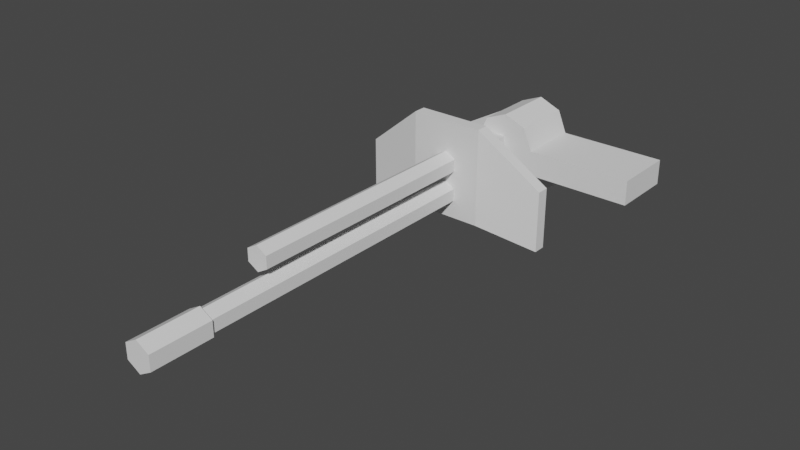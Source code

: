 # Source: howitzer.blend  (saved by Blender 3.6.11; exported with 4.5.12 LTS)
import bpy
from mathutils import Matrix  # noqa: F401  (used for matrix-valued properties, if any)

bpy.ops.wm.read_factory_settings(use_empty=True)
scene = bpy.context.scene
scene.name = 'Scene'

# ---- world
world_world = bpy.data.worlds.new('World'); scene.world = world_world
world_world.use_nodes = True; world_world.node_tree.nodes.clear()
_N = world_world.node_tree.nodes; _L = world_world.node_tree.links
n0 = _N.new('ShaderNodeOutputWorld'); n0.name = 'World Output'; n0.location = (300, 300)
n1 = _N.new('ShaderNodeBackground'); n1.name = 'Background'; n1.location = (10, 300)
n1.inputs[0].default_value = (0.05088, 0.05088, 0.05088, 1.0)
_L.new(n1.outputs[0], n0.inputs[0])
n0.is_active_output = True
world_world.color = (0.05088, 0.05088, 0.05088)
world_world.use_sun_shadow = False
world_world.sun_shadow_jitter_overblur = 0.0

# ---- meshes
me_cylinder = bpy.data.meshes.new('Cylinder')
me_cylinder.from_pydata([(0.0, 0.1, -1.5), (0.0, 0.125, 1.0), (0.0, 0.1, 1.0), (0.0, 0.125, 1.5), (0.0866, 0.05, -1.5), (0.1083, 0.0625, 1.0), (0.0866, 0.05, 1.0), (0.1083, 0.0625, 1.5), (0.0866, -0.05, -1.5), (0.1083, -0.0625, 1.0), (0.0866, -0.05, 1.0), (0.1083, -0.0625, 1.5), (0.0, -0.1, -1.5), (0.0, -0.125, 1.0), (0.0, -0.1, 1.0), (0.0, -0.125, 1.5), (-0.0866, -0.05, -1.5), (-0.1083, -0.0625, 1.0), (-0.0866, -0.05, 1.0), (-0.1083, -0.0625, 1.5), (-0.0866, 0.05, -1.5), (-0.1083, 0.0625, 1.0), (-0.0866, 0.05, 1.0), (-0.1083, 0.0625, 1.5)], [], [(0, 2, 6, 4), (10, 8, 4, 6), (14, 12, 8, 10), (18, 16, 12, 14), (16, 18, 22, 20), (2, 0, 20, 22), (20, 0, 4, 8, 12, 16), (1, 3, 7, 5), (5, 7, 11, 9), (9, 11, 15, 13), (13, 15, 19, 17), (19, 15, 11, 7, 3, 23), (17, 19, 23, 21), (21, 23, 3, 1), (9, 13, 14, 10, 6, 2, 1, 5), (22, 18, 14, 13, 17, 21, 1, 2)])
_uv = me_cylinder.uv_layers.new(name='UVMap')
_uv.uv.foreach_set('vector', [5.96e-09, 1.0, -2.98e-09, 0.0, 0.02, 0.0, 0.02, 1.0, 0.06, 0.0, 0.06, 1.0, 0.02, 1.0, 0.02, 0.0, 0.08, 0.0, 0.08, 1.0, 0.06, 1.0, 0.06, 0.0, 0.1, 0.0, 0.1, 1.0, 0.08, 1.0, 0.08, 0.0, 0.1, 1.0, 0.1, 0.0, 0.14, 0.0, 0.14, 1.0, 0.16, 0.0, 0.16, 1.0, 0.14, 1.0, 0.14, 0.0, 0.2293, 0.32, 0.2293, 0.36, 0.1946, 0.38, 0.16, 0.36, 0.16, 0.32, 0.1946, 0.3, 0.16, 0.2, 0.16, 0.0, 0.185, 0.0, 0.185, 0.2, 0.185, 0.2, 0.185, 0.0, 0.235, 0.0, 0.235, 0.2, 0.235, 0.2, 0.235, 0.0, 0.26, 0.0, 0.26, 0.2, 0.26, 0.2, 0.26, 0.0, 0.285, 0.0, 0.285, 0.2, 0.16, 0.275, 0.16, 0.225, 0.2033, 0.2, 0.2466, 0.225, 0.2466, 0.275, 0.2033, 0.3, 0.285, 0.2, 0.285, 0.0, 0.335, 0.0, 0.335, 0.2, 0.335, 0.2, 0.335, 0.0, 0.36, 0.0, 0.36, 0.2, 0.2466, 0.225, 0.2899, 0.2, 0.2899, 0.21, 0.2553, 0.23, 0.2553, 0.27, 0.2899, 0.29, 0.2899, 0.3, 0.2466, 0.275, 0.3245, 0.27, 0.3245, 0.23, 0.2899, 0.21, 0.2899, 0.2, 0.3332, 0.225, 0.3332, 0.275, 0.2899, 0.3, 0.2899, 0.29])
me_cylinder.update()
me_cylinder_002 = bpy.data.meshes.new('Cylinder.002')
me_cylinder_002.from_pydata([(0.0, 0.1, -1.0), (0.0, 0.1, 1.0), (0.0866, 0.05, -1.0), (0.0866, 0.05, 1.0), (0.0866, -0.05, -1.0), (0.0866, -0.05, 1.0), (0.0, -0.1, -1.0), (0.0, -0.1, 1.0), (-0.0866, -0.05, -1.0), (-0.0866, -0.05, 1.0), (-0.0866, 0.05, -1.0), (-0.0866, 0.05, 1.0)], [], [(0, 1, 3, 2), (2, 3, 5, 4), (4, 5, 7, 6), (6, 7, 9, 8), (3, 1, 11, 9, 7, 5), (8, 9, 11, 10), (10, 11, 1, 0), (0, 2, 4, 6, 8, 10)])
_uv = me_cylinder_002.uv_layers.new(name='UVMap')
_uv.uv.foreach_set('vector', [0.0, 1.0, 0.0, 1.149e-09, 0.08723, 1.149e-09, 0.08723, 1.0, 0.08723, 1.0, 0.08723, 1.149e-09, 0.2617, 1.149e-09, 0.2617, 1.0, 0.2617, 1.0, 0.2617, 1.149e-09, 0.3489, 1.149e-09, 0.3489, 1.0, 0.3489, 1.0, 0.3489, 1.149e-09, 0.4361, 1.149e-09, 0.4361, 1.0, 1.0, 0.025, 1.0, 0.075, 0.8489, 0.1, 0.6978, 0.075, 0.6978, 0.025, 0.8489, 0.0, 0.4361, 1.0, 0.4361, 1.149e-09, 0.6106, 1.149e-09, 0.6106, 1.0, 0.6106, 1.0, 0.6106, 1.149e-09, 0.6978, 1.149e-09, 0.6978, 1.0, 1.0, 0.175, 0.8489, 0.2, 0.6978, 0.175, 0.6978, 0.125, 0.8489, 0.1, 1.0, 0.125])
me_cylinder_002.update()
me_cube_001 = bpy.data.meshes.new('Cube.001')
me_cube_001.from_pydata([(-0.8, -0.5, -0.2), (-0.8, -0.5, 0.3), (-0.2, 0.7, -0.25), (-0.8, -0.4, -0.2), (-0.2, 0.7, 0.4), (-0.8, -0.4, 0.3), (0.8, -0.5, -0.2), (0.8, -0.5, 0.3), (0.2, 0.7, -0.25), (0.8, -0.4, -0.2), (0.2, 0.7, 0.4), (0.8, -0.4, 0.3), (0.3, -0.5, -0.1), (-0.3, -0.5, -0.1), (-0.3, -0.5, 0.7), (0.3, -0.5, 0.7), (-0.3, -0.6, -0.1), (0.3, -0.6, -0.1), (0.3, -0.6, 0.7), (-0.3, -0.6, 0.7), (-0.2, -0.5, 0.5), (-0.2, -0.5, -0.05), (0.2, -0.5, 0.5), (0.2, -0.5, -0.05)], [], [(20, 4, 2, 21), (2, 4, 10, 8), (23, 8, 10, 22), (2, 8, 23, 21), (22, 10, 4, 20), (0, 1, 5, 3), (12, 15, 11, 9), (9, 11, 7, 6), (16, 19, 1, 0), (12, 9, 6, 17), (14, 5, 1, 19), (11, 15, 18, 7), (15, 14, 19, 18), (3, 13, 16, 0), (13, 12, 17, 16), (6, 7, 18, 17), (17, 18, 19, 16), (3, 5, 14, 13), (14, 15, 12, 23, 22, 20, 21, 13), (12, 13, 21, 23)])
_uv = me_cube_001.uv_layers.new(name='UVMap')
_uv.uv.foreach_set('vector', [0.2591, 0.5598, 0.2591, 0.9811, 8.476e-09, 1.0, 0.03986, 0.5758, 0.8382, 0.7872, 0.8382, 0.5598, 0.9982, 0.5598, 0.9982, 0.7872, 0.4783, 0.5758, 0.5182, 1.0, 0.2591, 0.9811, 0.2591, 0.5598, 0.6782, 0.9822, 0.5182, 0.9822, 0.5182, 0.5598, 0.6782, 0.5598, 0.8382, 0.5598, 0.8382, 0.9807, 0.6782, 0.9807, 0.6782, 0.5598, 0.56, 0.497, 0.36, 0.497, 0.36, 0.462, 0.56, 0.462, 0.32, 0.1749, 0.0, 0.1749, 0.16, 3.907e-08, 0.36, 3.142e-08, 0.76, 0.497, 0.56, 0.497, 0.56, 0.462, 0.76, 0.462, 0.56, 0.03499, 0.56, 0.3149, 0.36, 0.1749, 0.36, 3.851e-08, 0.56, 0.4256, 0.36, 0.462, 0.36, 0.427, 0.56, 0.3906, 0.8, 0.3557, 1.0, 0.3149, 1.0, 0.3498, 0.8, 0.3906, 0.36, 0.3149, 0.56, 0.3557, 0.56, 0.3906, 0.36, 0.3498, 0.56, 0.3557, 0.8, 0.3557, 0.8, 0.3906, 0.56, 0.3906, 1.0, 0.462, 0.8, 0.4256, 0.8, 0.3906, 1.0, 0.427, 0.8, 0.4256, 0.56, 0.4256, 0.56, 0.3906, 0.8, 0.3906, 1.0, 0.0, 1.0, 0.1749, 0.8, 0.3149, 0.8, 0.03499, 0.8, 0.03499, 0.8, 0.3149, 0.56, 0.3149, 0.56, 0.03499, 0.36, 0.5598, 0.16, 0.5598, 1.049e-08, 0.3849, 0.32, 0.3849, 1.049e-08, 0.3849, 0.0, 0.1749, 0.32, 0.1749, 0.3, 0.2099, 0.08, 0.2099, 0.08, 0.3499, 0.3, 0.3499, 0.32, 0.3849, 0.32, 0.1749, 0.32, 0.3849, 0.3, 0.3499, 0.3, 0.2099])
me_cube_001.update()
me_cylinder_003 = bpy.data.meshes.new('Cylinder.003')
me_cylinder_003.from_pydata([(0.0, 0.5, -0.125), (0.2, -0.4, 0.125), (0.0, 0.5, 0.125), (0.2, 0.0, 0.125), (0.3536, 0.3536, -0.125), (0.2, -0.4, -0.125), (0.3536, 0.3536, 0.125), (0.2, 0.0, -0.125), (0.5, 0.0, -0.125), (2.2, -0.4, 0.125), (0.5, 0.0, 0.125), (2.2, 0.0, 0.125), (0.3536, -0.3536, -0.125), (2.2, -0.4, -0.125), (0.3536, -0.3536, 0.125), (2.2, 0.0, -0.125), (0.0, -0.5, -0.125), (0.0, -0.5, 0.125), (-0.3536, -0.3536, -0.125), (-0.3536, -0.3536, 0.125), (-0.5, 0.0, -0.125), (-0.5, 0.0, 0.125), (-0.3536, 0.3536, -0.125), (-0.3536, 0.3536, 0.125), (0.477, -0.05541, 0.125), (0.2414, -0.4, 0.125), (0.2414, -0.4, -0.125), (0.45, -0.05, 0.125)], [], [(0, 2, 6, 4), (8, 4, 6, 10), (17, 16, 26, 25), (16, 17, 19, 18), (18, 19, 21, 20), (10, 6, 2, 23, 21, 19, 17, 25, 1, 3), (1, 25, 14, 24, 27, 10, 3), (24, 10, 27), (20, 21, 23, 22), (22, 23, 2, 0), (5, 26, 16, 18, 20, 22, 0, 4, 8, 7), (26, 5, 7, 8, 12), (12, 8, 15, 13, 26), (13, 15, 11, 9), (9, 11, 10, 24, 14, 25), (13, 9, 25, 26), (11, 15, 8, 10)])
_uv = me_cylinder_003.uv_layers.new(name='UVMap')
_uv.uv.foreach_set('vector', [0.9003, 0.7506, 0.8085, 0.7506, 0.8085, 0.6127, 0.9003, 0.6127, 0.9922, 0.3842, 0.9922, 0.5221, 0.9003, 0.5221, 0.9003, 0.3842, 0.7166, 0.1169, 0.8085, 0.1169, 0.8085, 0.2111, 0.7166, 0.2111, 0.8085, 0.1169, 0.7166, 0.1169, 0.7166, -2.037e-08, 0.8085, -2.439e-08, 0.9922, 0.24, 0.9003, 0.24, 0.9003, 0.09943, 0.9922, 0.09943, 0.2199, 0.6417, 0.3346, 0.723, 0.3583, 0.8616, 0.277, 0.9763, 0.1384, 1.0, 0.02368, 0.9187, 2.049e-08, 0.7801, 0.05549, 0.7018, 0.05212, 0.7166, 0.1954, 0.7492, 0.05212, 0.7166, 0.05549, 0.7018, 0.08126, 0.6654, 0.1981, 0.6454, 0.1979, 0.6555, 0.2199, 0.6417, 0.1954, 0.7492, 0.1981, 0.6454, 0.2199, 0.6417, 0.1979, 0.6555, 0.9922, 0.09943, 0.9003, 0.09943, 0.9003, 4.448e-09, 0.9922, 4.325e-10, 0.9003, 0.8675, 0.8085, 0.8675, 0.8085, 0.7506, 0.9003, 0.7506, 0.6645, 0.7166, 0.6611, 0.7018, 0.7166, 0.7801, 0.6929, 0.9187, 0.5782, 1.0, 0.4396, 0.9763, 0.3583, 0.8616, 0.382, 0.723, 0.4967, 0.6417, 0.5212, 0.7492, 0.6611, 0.7018, 0.6645, 0.7166, 0.5212, 0.7492, 0.4967, 0.6417, 0.6353, 0.6654, 0.6353, 0.6654, 0.4967, 0.6417, 0.3583, 0.03257, 0.5016, 3.411e-08, 0.6611, 0.7018, 0.9922, 0.24, 0.9922, 0.3842, 0.9003, 0.3842, 0.9003, 0.24, 0.215, -2.544e-08, 0.3583, 0.03257, 0.2199, 0.6417, 0.1981, 0.6454, 0.08126, 0.6654, 0.05549, 0.7018, 0.8085, 0.9169, 0.7166, 0.9169, 0.7166, 0.2111, 0.8085, 0.2111, 0.8085, -3.534e-08, 0.9003, -3.935e-08, 0.9003, 0.6127, 0.8085, 0.6127])
me_cylinder_003.update()

# ---- objects
ob_barrel = bpy.data.objects.new('Barrel', me_cylinder)
ob_thing = bpy.data.objects.new('Thing', me_cylinder_002)
ob_stock = bpy.data.objects.new('Stock', me_cube_001)
ob_magazine = bpy.data.objects.new('Magazine', me_cylinder_003)

# ---- transforms, parenting, visibility, modifiers, constraints
ob_barrel.location = (0.0, -2.0, 0.0)
ob_barrel.rotation_euler = (1.571, 0.0, 0.0)
ob_thing.location = (0.0, -1.5, 0.25)
ob_thing.rotation_euler = (1.571, 0.0, 0.0)
ob_stock.location = (0.0, 0.1, -0.1)
ob_magazine.location = (0.2, 0.25, 0.3)
ob_magazine.rotation_euler = (1.571, 0.0, 0.0)
ob_magazine.scale = (0.5, 0.5, 2.0)

# ---- collection membership
scene.collection.objects.link(ob_barrel)
scene.collection.objects.link(ob_thing)
scene.collection.objects.link(ob_stock)
scene.collection.objects.link(ob_magazine)

# ---- scene / render settings (as saved in the file)
scene.frame_start = 1; scene.frame_end = 250; scene.frame_set(1)
scene.render.engine = 'BLENDER_EEVEE_NEXT'
scene.cycles.sampling_pattern = 'TABULATED_SOBOL'
scene.view_settings.view_transform = 'Filmic'
bpy.context.view_layer.update()

# ---- added for rendering (the .blend has no active camera and no usable light): camera, sun
cam_auto = bpy.data.cameras.new('AutoCamera')
cam_auto.lens = 50.0
cam_auto.sensor_width = 36.0
cam_auto.clip_end = 1000.0
ob_auto_camera = bpy.data.objects.new('AutoCamera', cam_auto)
scene.collection.objects.link(ob_auto_camera)
ob_auto_camera.location = (4.76397, -6.76676, 3.73617)
ob_auto_camera.rotation_euler = (1.09748, -7.21219e-08, 0.694738)
scene.camera = ob_auto_camera
light_auto_sun = bpy.data.lights.new('AutoSun', 'SUN')
light_auto_sun.energy = 3.0
light_auto_sun.angle = 0.0523599
ob_auto_sun = bpy.data.objects.new('AutoSun', light_auto_sun)
scene.collection.objects.link(ob_auto_sun)
ob_auto_sun.rotation_euler = (0.872665, 0.174533, 0.523599)
bpy.context.view_layer.update()
